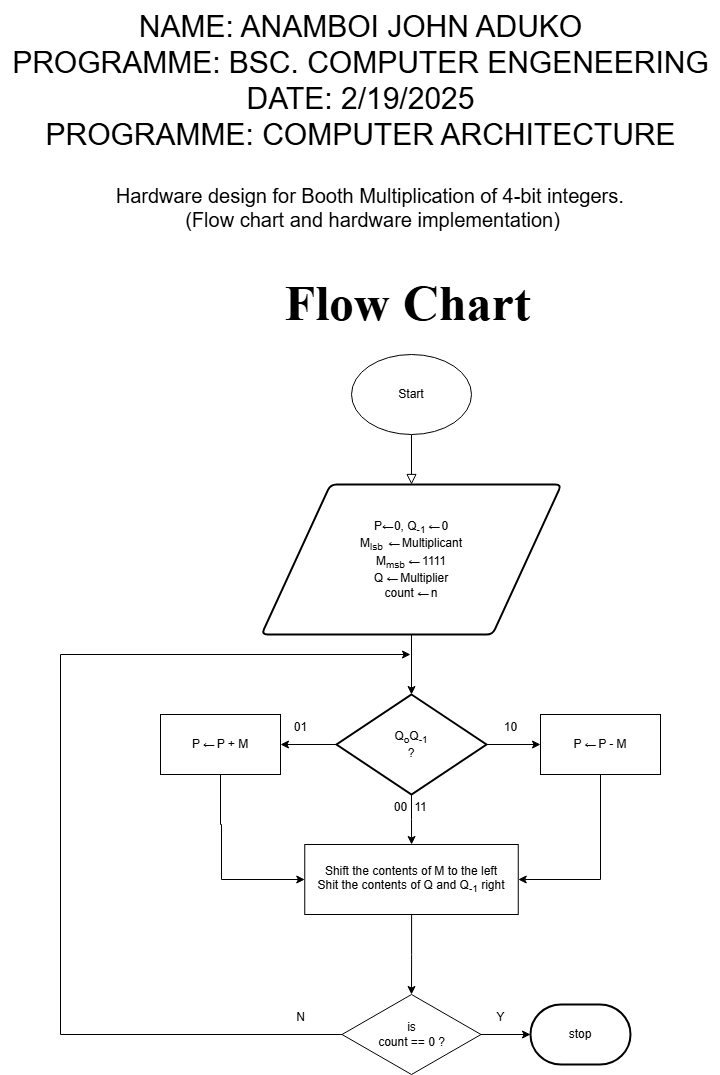

The diagram above was exported from draw.io. Its source (the exported page's mxGraphModel, read from the mxfile embedded in the PNG):
<mxGraphModel dx="872" dy="1604" grid="1" gridSize="10" guides="1" tooltips="1" connect="1" arrows="1" fold="1" page="1" pageScale="1" pageWidth="827" pageHeight="1169" math="0" shadow="0">
  <root>
    <mxCell id="WIyWlLk6GJQsqaUBKTNV-0" />
    <mxCell id="WIyWlLk6GJQsqaUBKTNV-1" parent="WIyWlLk6GJQsqaUBKTNV-0" />
    <mxCell id="rPQHUtUsoWdBQV8RlcYt-40" value="" style="group" vertex="1" connectable="0" parent="WIyWlLk6GJQsqaUBKTNV-1">
      <mxGeometry x="118" y="327" width="600" height="720" as="geometry" />
    </mxCell>
    <mxCell id="WIyWlLk6GJQsqaUBKTNV-2" value="" style="rounded=0;html=1;jettySize=auto;orthogonalLoop=1;fontSize=11;endArrow=block;endFill=0;endSize=8;strokeWidth=1;shadow=0;labelBackgroundColor=none;edgeStyle=orthogonalEdgeStyle;" parent="rPQHUtUsoWdBQV8RlcYt-40" edge="1">
      <mxGeometry relative="1" as="geometry">
        <mxPoint x="351" y="80" as="sourcePoint" />
        <mxPoint x="351" y="130" as="targetPoint" />
      </mxGeometry>
    </mxCell>
    <mxCell id="rPQHUtUsoWdBQV8RlcYt-1" value="Start" style="ellipse;whiteSpace=wrap;html=1;" vertex="1" parent="rPQHUtUsoWdBQV8RlcYt-40">
      <mxGeometry x="291" width="120" height="80" as="geometry" />
    </mxCell>
    <mxCell id="rPQHUtUsoWdBQV8RlcYt-4" value="P&lt;span style=&quot;letter-spacing: -1.68px; text-align: start; background-color: rgb(255, 255, 255);&quot;&gt;&lt;font face=&quot;Helvetica&quot;&gt;←&amp;nbsp;&lt;/font&gt;&lt;/span&gt;0, Q&lt;sub&gt;-1&amp;nbsp;&lt;/sub&gt;&lt;span style=&quot;font-family: &amp;quot;Helvetica Neue&amp;quot;, &amp;quot;Vitesco W05 Roman&amp;quot;, Helvetica, Arial, sans-serif; letter-spacing: -1.68px; text-align: start; background-color: rgb(255, 255, 255);&quot;&gt;←&lt;/span&gt;&lt;sub&gt;&amp;nbsp;&lt;/sub&gt;0&lt;div&gt;M&lt;sub&gt;lsb&amp;nbsp;&amp;nbsp;&lt;/sub&gt;&lt;span style=&quot;background-color: rgb(255, 255, 255); letter-spacing: -1.68px; text-align: start; color: light-dark(rgb(0, 0, 0), rgb(255, 255, 255));&quot;&gt;&lt;font face=&quot;Helvetica&quot;&gt;&lt;i&gt;←&amp;nbsp;&amp;nbsp;&lt;/i&gt;&lt;/font&gt;&lt;/span&gt;&lt;span style=&quot;background-color: transparent; color: light-dark(rgb(0, 0, 0), rgb(255, 255, 255));&quot;&gt;Multiplicant&lt;/span&gt;&lt;/div&gt;&lt;div&gt;&lt;span style=&quot;background-color: transparent; color: light-dark(rgb(0, 0, 0), rgb(255, 255, 255));&quot;&gt;M&lt;sub&gt;msb&lt;/sub&gt;&amp;nbsp;&lt;/span&gt;&lt;span style=&quot;background-color: rgb(255, 255, 255); letter-spacing: -1.68px; text-align: start; color: light-dark(rgb(0, 0, 0), rgb(255, 255, 255));&quot;&gt;&lt;font face=&quot;Helvetica&quot;&gt;←&lt;/font&gt;&lt;/span&gt;&lt;span style=&quot;background-color: transparent; color: light-dark(rgb(0, 0, 0), rgb(255, 255, 255));&quot;&gt;&amp;nbsp;1111&lt;/span&gt;&lt;/div&gt;&lt;div&gt;&lt;span style=&quot;background-color: transparent; color: light-dark(rgb(0, 0, 0), rgb(255, 255, 255));&quot;&gt;Q&amp;nbsp;&lt;/span&gt;&lt;span style=&quot;background-color: rgb(255, 255, 255); font-family: &amp;quot;Helvetica Neue&amp;quot;, &amp;quot;Vitesco W05 Roman&amp;quot;, Helvetica, Arial, sans-serif; letter-spacing: -1.68px; text-align: start; color: light-dark(rgb(0, 0, 0), rgb(255, 255, 255));&quot;&gt;←&lt;/span&gt;&lt;span style=&quot;background-color: transparent; color: light-dark(rgb(0, 0, 0), rgb(255, 255, 255));&quot;&gt;&amp;nbsp;Multiplier&lt;/span&gt;&lt;/div&gt;&lt;div&gt;&lt;span style=&quot;background-color: transparent; color: light-dark(rgb(0, 0, 0), rgb(255, 255, 255));&quot;&gt;count&amp;nbsp;&lt;/span&gt;&lt;span style=&quot;background-color: rgb(255, 255, 255); font-family: &amp;quot;Helvetica Neue&amp;quot;, &amp;quot;Vitesco W05 Roman&amp;quot;, Helvetica, Arial, sans-serif; letter-spacing: -1.68px; text-align: start; color: light-dark(rgb(0, 0, 0), rgb(255, 255, 255));&quot;&gt;←&lt;/span&gt;&lt;span style=&quot;background-color: transparent; color: light-dark(rgb(0, 0, 0), rgb(255, 255, 255));&quot;&gt;&amp;nbsp;n&lt;/span&gt;&lt;/div&gt;" style="shape=parallelogram;html=1;strokeWidth=2;perimeter=parallelogramPerimeter;whiteSpace=wrap;rounded=1;arcSize=12;size=0.23;" vertex="1" parent="rPQHUtUsoWdBQV8RlcYt-40">
      <mxGeometry x="201" y="130" width="300" height="150" as="geometry" />
    </mxCell>
    <mxCell id="rPQHUtUsoWdBQV8RlcYt-10" value="" style="edgeStyle=orthogonalEdgeStyle;rounded=0;orthogonalLoop=1;jettySize=auto;html=1;" edge="1" parent="rPQHUtUsoWdBQV8RlcYt-40" source="rPQHUtUsoWdBQV8RlcYt-5" target="rPQHUtUsoWdBQV8RlcYt-9">
      <mxGeometry relative="1" as="geometry" />
    </mxCell>
    <mxCell id="rPQHUtUsoWdBQV8RlcYt-18" value="" style="edgeStyle=orthogonalEdgeStyle;rounded=0;orthogonalLoop=1;jettySize=auto;html=1;" edge="1" parent="rPQHUtUsoWdBQV8RlcYt-40" source="rPQHUtUsoWdBQV8RlcYt-5" target="rPQHUtUsoWdBQV8RlcYt-17">
      <mxGeometry relative="1" as="geometry" />
    </mxCell>
    <mxCell id="rPQHUtUsoWdBQV8RlcYt-20" value="" style="edgeStyle=orthogonalEdgeStyle;rounded=0;orthogonalLoop=1;jettySize=auto;html=1;" edge="1" parent="rPQHUtUsoWdBQV8RlcYt-40" source="rPQHUtUsoWdBQV8RlcYt-5" target="rPQHUtUsoWdBQV8RlcYt-19">
      <mxGeometry relative="1" as="geometry" />
    </mxCell>
    <mxCell id="rPQHUtUsoWdBQV8RlcYt-5" value="Q&lt;sub&gt;o&lt;/sub&gt;Q&lt;sub&gt;-1&lt;/sub&gt;&lt;div&gt;?&lt;/div&gt;" style="strokeWidth=2;html=1;shape=mxgraph.flowchart.decision;whiteSpace=wrap;" vertex="1" parent="rPQHUtUsoWdBQV8RlcYt-40">
      <mxGeometry x="276" y="340" width="150" height="100" as="geometry" />
    </mxCell>
    <mxCell id="rPQHUtUsoWdBQV8RlcYt-7" style="edgeStyle=orthogonalEdgeStyle;rounded=0;orthogonalLoop=1;jettySize=auto;html=1;entryX=0.5;entryY=0;entryDx=0;entryDy=0;entryPerimeter=0;" edge="1" parent="rPQHUtUsoWdBQV8RlcYt-40" source="rPQHUtUsoWdBQV8RlcYt-4" target="rPQHUtUsoWdBQV8RlcYt-5">
      <mxGeometry relative="1" as="geometry" />
    </mxCell>
    <mxCell id="rPQHUtUsoWdBQV8RlcYt-12" value="" style="edgeStyle=orthogonalEdgeStyle;rounded=0;orthogonalLoop=1;jettySize=auto;html=1;" edge="1" parent="rPQHUtUsoWdBQV8RlcYt-40" source="rPQHUtUsoWdBQV8RlcYt-9" target="rPQHUtUsoWdBQV8RlcYt-11">
      <mxGeometry relative="1" as="geometry" />
    </mxCell>
    <mxCell id="rPQHUtUsoWdBQV8RlcYt-9" value="Shift the contents of M to the left&lt;div&gt;Shit the contents of Q and Q&lt;sub&gt;-1&lt;/sub&gt; right&lt;/div&gt;" style="rounded=0;whiteSpace=wrap;html=1;" vertex="1" parent="rPQHUtUsoWdBQV8RlcYt-40">
      <mxGeometry x="244.25" y="490" width="213.5" height="70" as="geometry" />
    </mxCell>
    <mxCell id="rPQHUtUsoWdBQV8RlcYt-16" value="" style="edgeStyle=orthogonalEdgeStyle;rounded=0;orthogonalLoop=1;jettySize=auto;html=1;" edge="1" parent="rPQHUtUsoWdBQV8RlcYt-40" source="rPQHUtUsoWdBQV8RlcYt-11" target="rPQHUtUsoWdBQV8RlcYt-13">
      <mxGeometry relative="1" as="geometry" />
    </mxCell>
    <mxCell id="rPQHUtUsoWdBQV8RlcYt-35" style="rounded=0;orthogonalLoop=1;jettySize=auto;html=1;exitX=0;exitY=0.5;exitDx=0;exitDy=0;elbow=vertical;edgeStyle=orthogonalEdgeStyle;" edge="1" parent="rPQHUtUsoWdBQV8RlcYt-40" source="rPQHUtUsoWdBQV8RlcYt-11">
      <mxGeometry relative="1" as="geometry">
        <mxPoint x="350" y="300" as="targetPoint" />
        <Array as="points">
          <mxPoint y="680" />
          <mxPoint y="300" />
        </Array>
      </mxGeometry>
    </mxCell>
    <mxCell id="rPQHUtUsoWdBQV8RlcYt-11" value="is&lt;div&gt;count == 0 ?&lt;/div&gt;" style="rhombus;whiteSpace=wrap;html=1;" vertex="1" parent="rPQHUtUsoWdBQV8RlcYt-40">
      <mxGeometry x="281.5" y="640" width="139" height="80" as="geometry" />
    </mxCell>
    <mxCell id="rPQHUtUsoWdBQV8RlcYt-13" value="stop" style="strokeWidth=2;html=1;shape=mxgraph.flowchart.terminator;whiteSpace=wrap;" vertex="1" parent="rPQHUtUsoWdBQV8RlcYt-40">
      <mxGeometry x="470" y="650" width="100" height="60" as="geometry" />
    </mxCell>
    <mxCell id="rPQHUtUsoWdBQV8RlcYt-23" style="edgeStyle=orthogonalEdgeStyle;rounded=0;orthogonalLoop=1;jettySize=auto;html=1;exitX=0.5;exitY=1;exitDx=0;exitDy=0;entryX=0;entryY=0.5;entryDx=0;entryDy=0;" edge="1" parent="rPQHUtUsoWdBQV8RlcYt-40" source="rPQHUtUsoWdBQV8RlcYt-17" target="rPQHUtUsoWdBQV8RlcYt-9">
      <mxGeometry relative="1" as="geometry">
        <mxPoint x="160" y="520" as="targetPoint" />
        <Array as="points">
          <mxPoint x="160" y="470" />
          <mxPoint x="161" y="470" />
          <mxPoint x="161" y="525" />
        </Array>
      </mxGeometry>
    </mxCell>
    <mxCell id="rPQHUtUsoWdBQV8RlcYt-17" value="P&amp;nbsp;&lt;span style=&quot;font-family: &amp;quot;Helvetica Neue&amp;quot;, &amp;quot;Vitesco W05 Roman&amp;quot;, Helvetica, Arial, sans-serif; letter-spacing: -1.68px; text-align: start; background-color: rgb(255, 255, 255);&quot;&gt;←&lt;/span&gt;&amp;nbsp;P + M" style="rounded=0;whiteSpace=wrap;html=1;" vertex="1" parent="rPQHUtUsoWdBQV8RlcYt-40">
      <mxGeometry x="100" y="360" width="120" height="60" as="geometry" />
    </mxCell>
    <mxCell id="rPQHUtUsoWdBQV8RlcYt-25" style="edgeStyle=orthogonalEdgeStyle;rounded=0;orthogonalLoop=1;jettySize=auto;html=1;exitX=0.5;exitY=1;exitDx=0;exitDy=0;entryX=1;entryY=0.5;entryDx=0;entryDy=0;" edge="1" parent="rPQHUtUsoWdBQV8RlcYt-40" source="rPQHUtUsoWdBQV8RlcYt-19" target="rPQHUtUsoWdBQV8RlcYt-9">
      <mxGeometry relative="1" as="geometry" />
    </mxCell>
    <mxCell id="rPQHUtUsoWdBQV8RlcYt-19" value="P&amp;nbsp;&lt;span style=&quot;letter-spacing: -1.68px; text-align: start; background-color: rgb(255, 255, 255);&quot;&gt;&lt;font face=&quot;Helvetica&quot;&gt;←&lt;/font&gt;&lt;/span&gt;&amp;nbsp;P - M" style="rounded=0;whiteSpace=wrap;html=1;" vertex="1" parent="rPQHUtUsoWdBQV8RlcYt-40">
      <mxGeometry x="480" y="360" width="120" height="60" as="geometry" />
    </mxCell>
    <mxCell id="rPQHUtUsoWdBQV8RlcYt-26" value="00" style="text;html=1;align=center;verticalAlign=middle;resizable=0;points=[];autosize=1;strokeColor=none;fillColor=none;" vertex="1" parent="rPQHUtUsoWdBQV8RlcYt-40">
      <mxGeometry x="320" y="438" width="40" height="30" as="geometry" />
    </mxCell>
    <mxCell id="rPQHUtUsoWdBQV8RlcYt-28" value="11" style="text;html=1;align=center;verticalAlign=middle;resizable=0;points=[];autosize=1;strokeColor=none;fillColor=none;" vertex="1" parent="rPQHUtUsoWdBQV8RlcYt-40">
      <mxGeometry x="340" y="438" width="40" height="30" as="geometry" />
    </mxCell>
    <mxCell id="rPQHUtUsoWdBQV8RlcYt-29" value="10" style="text;html=1;align=center;verticalAlign=middle;resizable=0;points=[];autosize=1;strokeColor=none;fillColor=none;" vertex="1" parent="rPQHUtUsoWdBQV8RlcYt-40">
      <mxGeometry x="430" y="358" width="40" height="30" as="geometry" />
    </mxCell>
    <mxCell id="rPQHUtUsoWdBQV8RlcYt-30" value="01" style="text;html=1;align=center;verticalAlign=middle;resizable=0;points=[];autosize=1;strokeColor=none;fillColor=none;" vertex="1" parent="rPQHUtUsoWdBQV8RlcYt-40">
      <mxGeometry x="220" y="358" width="40" height="30" as="geometry" />
    </mxCell>
    <mxCell id="rPQHUtUsoWdBQV8RlcYt-38" value="Y" style="text;html=1;align=center;verticalAlign=middle;resizable=0;points=[];autosize=1;strokeColor=none;fillColor=none;" vertex="1" parent="rPQHUtUsoWdBQV8RlcYt-40">
      <mxGeometry x="425" y="648" width="30" height="30" as="geometry" />
    </mxCell>
    <mxCell id="rPQHUtUsoWdBQV8RlcYt-39" value="N" style="text;html=1;align=center;verticalAlign=middle;resizable=0;points=[];autosize=1;strokeColor=none;fillColor=none;" vertex="1" parent="rPQHUtUsoWdBQV8RlcYt-40">
      <mxGeometry x="225" y="648" width="30" height="30" as="geometry" />
    </mxCell>
    <mxCell id="rPQHUtUsoWdBQV8RlcYt-41" value="&lt;font style=&quot;font-size: 50px;&quot; face=&quot;Times New Roman&quot;&gt;&lt;b style=&quot;&quot;&gt;Flow Chart&lt;/b&gt;&lt;/font&gt;" style="text;html=1;align=center;verticalAlign=middle;resizable=0;points=[];autosize=1;strokeColor=none;fillColor=none;" vertex="1" parent="WIyWlLk6GJQsqaUBKTNV-1">
      <mxGeometry x="330" y="240" width="270" height="70" as="geometry" />
    </mxCell>
    <mxCell id="_eNm4jjv3p1oLPG3OqO3-0" value="&lt;font style=&quot;font-size: 30px;&quot;&gt;NAME: ANAMBOI JOHN ADUKO&lt;/font&gt;&lt;div&gt;&lt;font style=&quot;font-size: 30px;&quot;&gt;PROGRAMME: BSC. COMPUTER ENGENEERING&lt;/font&gt;&lt;/div&gt;&lt;div&gt;&lt;font style=&quot;font-size: 30px;&quot;&gt;DATE: 2/19/2025&lt;/font&gt;&lt;/div&gt;&lt;div&gt;&lt;font style=&quot;font-size: 30px;&quot;&gt;PROGRAMME: COMPUTER ARCHITECTURE&lt;/font&gt;&lt;/div&gt;" style="text;html=1;align=center;verticalAlign=middle;resizable=0;points=[];autosize=1;strokeColor=none;fillColor=none;" vertex="1" parent="WIyWlLk6GJQsqaUBKTNV-1">
      <mxGeometry x="58" y="-27" width="720" height="160" as="geometry" />
    </mxCell>
    <mxCell id="_eNm4jjv3p1oLPG3OqO3-1" value="&lt;font style=&quot;font-size: 20px;&quot;&gt;Hardware design for Booth Multiplication of 4-bit integers.&amp;nbsp;&lt;/font&gt;&lt;div&gt;&lt;font style=&quot;font-size: 20px;&quot;&gt;(Flow chart and hardware implementation)&lt;/font&gt;&lt;/div&gt;" style="text;html=1;align=center;verticalAlign=middle;resizable=0;points=[];autosize=1;strokeColor=none;fillColor=none;" vertex="1" parent="WIyWlLk6GJQsqaUBKTNV-1">
      <mxGeometry x="160" y="150" width="540" height="60" as="geometry" />
    </mxCell>
  </root>
</mxGraphModel>